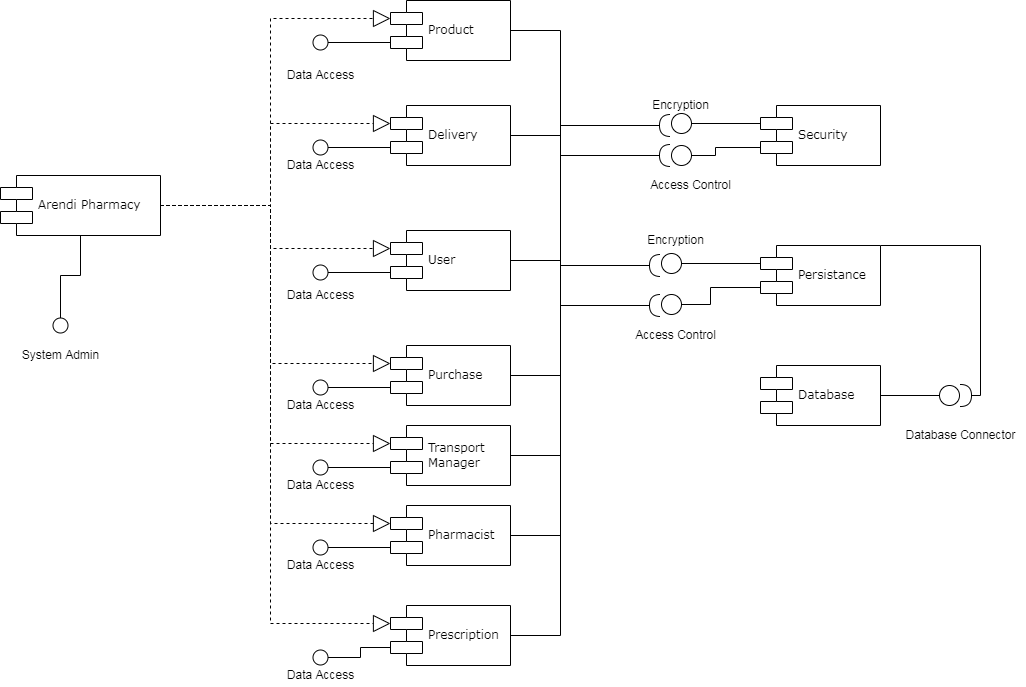

The diagram above was exported from draw.io. Its source (the exported page's mxGraphModel, read from the mxfile embedded in the PNG):
<mxGraphModel dx="1447" dy="708" grid="1" gridSize="10" guides="1" tooltips="1" connect="1" arrows="1" fold="1" page="1" pageScale="1" pageWidth="1100" pageHeight="850" background="none" math="0" shadow="0">
  <root>
    <mxCell id="0" />
    <mxCell id="1" parent="0" />
    <mxCell id="epfaADFRW_bYClyUZ46K-11" style="edgeStyle=orthogonalEdgeStyle;rounded=0;orthogonalLoop=1;jettySize=auto;html=1;exitX=0;exitY=0.7;exitDx=0;exitDy=0;endArrow=oval;endFill=0;endSize=15;strokeWidth=1;" parent="1" source="39150e848f15840c-5" edge="1">
      <mxGeometry relative="1" as="geometry">
        <mxPoint x="360" y="177" as="targetPoint" />
      </mxGeometry>
    </mxCell>
    <mxCell id="epfaADFRW_bYClyUZ46K-21" style="edgeStyle=orthogonalEdgeStyle;rounded=0;orthogonalLoop=1;jettySize=auto;html=1;entryX=1;entryY=0.5;entryDx=0;entryDy=0;endArrow=none;endFill=0;endSize=15;strokeWidth=1;" parent="1" source="39150e848f15840c-5" target="VFQdKsXdx_vOMfRsd7oj-2" edge="1">
      <mxGeometry relative="1" as="geometry">
        <Array as="points">
          <mxPoint x="600" y="165" />
          <mxPoint x="600" y="770" />
        </Array>
      </mxGeometry>
    </mxCell>
    <mxCell id="39150e848f15840c-5" value="Product" style="shape=component;align=left;spacingLeft=36;rounded=0;shadow=0;comic=0;labelBackgroundColor=none;strokeWidth=1;fontFamily=Verdana;fontSize=12;html=1;" parent="1" vertex="1">
      <mxGeometry x="430" y="135" width="120" height="60" as="geometry" />
    </mxCell>
    <mxCell id="epfaADFRW_bYClyUZ46K-12" style="edgeStyle=orthogonalEdgeStyle;rounded=0;orthogonalLoop=1;jettySize=auto;html=1;exitX=0;exitY=0.7;exitDx=0;exitDy=0;endArrow=oval;endFill=0;endSize=15;strokeWidth=1;" parent="1" source="39150e848f15840c-7" edge="1">
      <mxGeometry relative="1" as="geometry">
        <mxPoint x="360" y="282" as="targetPoint" />
      </mxGeometry>
    </mxCell>
    <mxCell id="epfaADFRW_bYClyUZ46K-22" style="edgeStyle=orthogonalEdgeStyle;rounded=0;orthogonalLoop=1;jettySize=auto;html=1;endArrow=halfCircle;endFill=0;endSize=9;strokeWidth=1;" parent="1" edge="1">
      <mxGeometry relative="1" as="geometry">
        <mxPoint x="710" y="260" as="targetPoint" />
        <mxPoint x="600" y="270" as="sourcePoint" />
        <Array as="points">
          <mxPoint x="600" y="260" />
        </Array>
      </mxGeometry>
    </mxCell>
    <mxCell id="epfaADFRW_bYClyUZ46K-28" style="edgeStyle=orthogonalEdgeStyle;rounded=0;orthogonalLoop=1;jettySize=auto;html=1;endArrow=halfCircle;endFill=0;endSize=9;strokeWidth=1;" parent="1" edge="1">
      <mxGeometry relative="1" as="geometry">
        <mxPoint x="710" y="290" as="targetPoint" />
        <mxPoint x="600" y="270" as="sourcePoint" />
        <Array as="points">
          <mxPoint x="600" y="270" />
          <mxPoint x="600" y="290" />
        </Array>
      </mxGeometry>
    </mxCell>
    <mxCell id="epfaADFRW_bYClyUZ46K-55" style="edgeStyle=orthogonalEdgeStyle;rounded=0;orthogonalLoop=1;jettySize=auto;html=1;fontSize=25;endArrow=none;endFill=0;endSize=9;strokeWidth=1;" parent="1" source="39150e848f15840c-7" edge="1">
      <mxGeometry relative="1" as="geometry">
        <mxPoint x="600" y="270" as="targetPoint" />
      </mxGeometry>
    </mxCell>
    <mxCell id="39150e848f15840c-7" value="Delivery" style="shape=component;align=left;spacingLeft=36;rounded=0;shadow=0;comic=0;labelBackgroundColor=none;strokeWidth=1;fontFamily=Verdana;fontSize=12;html=1;" parent="1" vertex="1">
      <mxGeometry x="430" y="240" width="120" height="60" as="geometry" />
    </mxCell>
    <mxCell id="epfaADFRW_bYClyUZ46K-2" style="edgeStyle=orthogonalEdgeStyle;rounded=0;orthogonalLoop=1;jettySize=auto;html=1;endArrow=oval;endFill=0;strokeWidth=1;endSize=15;" parent="1" source="epfaADFRW_bYClyUZ46K-1" edge="1">
      <mxGeometry relative="1" as="geometry">
        <mxPoint x="100" y="460" as="targetPoint" />
      </mxGeometry>
    </mxCell>
    <mxCell id="epfaADFRW_bYClyUZ46K-7" style="edgeStyle=orthogonalEdgeStyle;rounded=0;orthogonalLoop=1;jettySize=auto;html=1;entryX=0;entryY=0.3;entryDx=0;entryDy=0;endArrow=block;endFill=0;endSize=15;strokeWidth=1;dashed=1;" parent="1" source="epfaADFRW_bYClyUZ46K-1" target="39150e848f15840c-5" edge="1">
      <mxGeometry relative="1" as="geometry" />
    </mxCell>
    <mxCell id="epfaADFRW_bYClyUZ46K-8" style="edgeStyle=orthogonalEdgeStyle;rounded=0;orthogonalLoop=1;jettySize=auto;html=1;entryX=0;entryY=0.3;entryDx=0;entryDy=0;dashed=1;endArrow=block;endFill=0;endSize=15;strokeWidth=1;" parent="1" source="epfaADFRW_bYClyUZ46K-1" target="39150e848f15840c-7" edge="1">
      <mxGeometry relative="1" as="geometry" />
    </mxCell>
    <mxCell id="epfaADFRW_bYClyUZ46K-9" style="edgeStyle=orthogonalEdgeStyle;rounded=0;orthogonalLoop=1;jettySize=auto;html=1;entryX=0;entryY=0.3;entryDx=0;entryDy=0;dashed=1;endArrow=block;endFill=0;endSize=15;strokeWidth=1;" parent="1" source="epfaADFRW_bYClyUZ46K-1" target="epfaADFRW_bYClyUZ46K-5" edge="1">
      <mxGeometry relative="1" as="geometry" />
    </mxCell>
    <mxCell id="epfaADFRW_bYClyUZ46K-10" style="edgeStyle=orthogonalEdgeStyle;rounded=0;orthogonalLoop=1;jettySize=auto;html=1;entryX=0;entryY=0.3;entryDx=0;entryDy=0;dashed=1;endArrow=block;endFill=0;endSize=15;strokeWidth=1;" parent="1" source="epfaADFRW_bYClyUZ46K-1" target="epfaADFRW_bYClyUZ46K-6" edge="1">
      <mxGeometry relative="1" as="geometry" />
    </mxCell>
    <mxCell id="epfaADFRW_bYClyUZ46K-1" value="Arendi Pharmacy" style="shape=component;align=left;spacingLeft=36;rounded=0;shadow=0;comic=0;labelBackgroundColor=none;strokeWidth=1;fontFamily=Verdana;fontSize=12;html=1;" parent="1" vertex="1">
      <mxGeometry x="40" y="310" width="160" height="60" as="geometry" />
    </mxCell>
    <mxCell id="epfaADFRW_bYClyUZ46K-3" value="System Admin" style="text;html=1;align=center;verticalAlign=middle;resizable=0;points=[];autosize=1;strokeColor=none;fillColor=none;" parent="1" vertex="1">
      <mxGeometry x="55" y="480" width="90" height="20" as="geometry" />
    </mxCell>
    <mxCell id="epfaADFRW_bYClyUZ46K-13" style="edgeStyle=orthogonalEdgeStyle;rounded=0;orthogonalLoop=1;jettySize=auto;html=1;exitX=0;exitY=0.7;exitDx=0;exitDy=0;endArrow=oval;endFill=0;endSize=15;strokeWidth=1;" parent="1" source="epfaADFRW_bYClyUZ46K-5" edge="1">
      <mxGeometry relative="1" as="geometry">
        <mxPoint x="360" y="407" as="targetPoint" />
      </mxGeometry>
    </mxCell>
    <mxCell id="epfaADFRW_bYClyUZ46K-42" style="edgeStyle=orthogonalEdgeStyle;rounded=0;orthogonalLoop=1;jettySize=auto;html=1;endArrow=halfCircle;endFill=0;endSize=9;strokeWidth=1;" parent="1" edge="1">
      <mxGeometry relative="1" as="geometry">
        <mxPoint x="700" y="400" as="targetPoint" />
        <mxPoint x="600" y="395" as="sourcePoint" />
        <Array as="points">
          <mxPoint x="600" y="400" />
        </Array>
      </mxGeometry>
    </mxCell>
    <mxCell id="epfaADFRW_bYClyUZ46K-43" style="edgeStyle=orthogonalEdgeStyle;rounded=0;orthogonalLoop=1;jettySize=auto;html=1;endArrow=halfCircle;endFill=0;endSize=9;strokeWidth=1;" parent="1" edge="1">
      <mxGeometry relative="1" as="geometry">
        <mxPoint x="700" y="440" as="targetPoint" />
        <mxPoint x="600" y="420" as="sourcePoint" />
        <Array as="points">
          <mxPoint x="600" y="440" />
        </Array>
      </mxGeometry>
    </mxCell>
    <mxCell id="epfaADFRW_bYClyUZ46K-57" style="edgeStyle=orthogonalEdgeStyle;rounded=0;orthogonalLoop=1;jettySize=auto;html=1;fontSize=25;endArrow=none;endFill=0;endSize=9;strokeWidth=1;" parent="1" source="epfaADFRW_bYClyUZ46K-5" edge="1">
      <mxGeometry relative="1" as="geometry">
        <mxPoint x="600" y="395" as="targetPoint" />
      </mxGeometry>
    </mxCell>
    <mxCell id="epfaADFRW_bYClyUZ46K-5" value="User" style="shape=component;align=left;spacingLeft=36;rounded=0;shadow=0;comic=0;labelBackgroundColor=none;strokeWidth=1;fontFamily=Verdana;fontSize=12;html=1;" parent="1" vertex="1">
      <mxGeometry x="430" y="365" width="120" height="60" as="geometry" />
    </mxCell>
    <mxCell id="epfaADFRW_bYClyUZ46K-14" style="edgeStyle=orthogonalEdgeStyle;rounded=0;orthogonalLoop=1;jettySize=auto;html=1;exitX=0;exitY=0.7;exitDx=0;exitDy=0;endArrow=oval;endFill=0;endSize=15;strokeWidth=1;" parent="1" source="epfaADFRW_bYClyUZ46K-6" edge="1">
      <mxGeometry relative="1" as="geometry">
        <mxPoint x="360" y="522" as="targetPoint" />
      </mxGeometry>
    </mxCell>
    <mxCell id="epfaADFRW_bYClyUZ46K-6" value="Purchase" style="shape=component;align=left;spacingLeft=36;rounded=0;shadow=0;comic=0;labelBackgroundColor=none;strokeWidth=1;fontFamily=Verdana;fontSize=12;html=1;" parent="1" vertex="1">
      <mxGeometry x="430" y="480" width="120" height="60" as="geometry" />
    </mxCell>
    <mxCell id="epfaADFRW_bYClyUZ46K-15" value="Data Access" style="text;html=1;align=center;verticalAlign=middle;resizable=0;points=[];autosize=1;strokeColor=none;fillColor=none;" parent="1" vertex="1">
      <mxGeometry x="320" y="200" width="80" height="20" as="geometry" />
    </mxCell>
    <mxCell id="epfaADFRW_bYClyUZ46K-17" value="Data Access" style="text;html=1;align=center;verticalAlign=middle;resizable=0;points=[];autosize=1;strokeColor=none;fillColor=none;" parent="1" vertex="1">
      <mxGeometry x="320" y="290" width="80" height="20" as="geometry" />
    </mxCell>
    <mxCell id="epfaADFRW_bYClyUZ46K-18" value="Data Access" style="text;html=1;align=center;verticalAlign=middle;resizable=0;points=[];autosize=1;strokeColor=none;fillColor=none;" parent="1" vertex="1">
      <mxGeometry x="320" y="420" width="80" height="20" as="geometry" />
    </mxCell>
    <mxCell id="epfaADFRW_bYClyUZ46K-19" value="Data Access" style="text;html=1;align=center;verticalAlign=middle;resizable=0;points=[];autosize=1;strokeColor=none;fillColor=none;" parent="1" vertex="1">
      <mxGeometry x="320" y="530" width="80" height="20" as="geometry" />
    </mxCell>
    <mxCell id="epfaADFRW_bYClyUZ46K-27" style="edgeStyle=orthogonalEdgeStyle;rounded=0;orthogonalLoop=1;jettySize=auto;html=1;exitX=0;exitY=0.3;exitDx=0;exitDy=0;endArrow=circle;endFill=0;endSize=9;strokeWidth=1;" parent="1" source="epfaADFRW_bYClyUZ46K-24" edge="1">
      <mxGeometry relative="1" as="geometry">
        <mxPoint x="710" y="258" as="targetPoint" />
      </mxGeometry>
    </mxCell>
    <mxCell id="epfaADFRW_bYClyUZ46K-33" style="edgeStyle=orthogonalEdgeStyle;rounded=0;orthogonalLoop=1;jettySize=auto;html=1;exitX=0;exitY=0.7;exitDx=0;exitDy=0;endArrow=circle;endFill=0;endSize=9;strokeWidth=1;" parent="1" source="epfaADFRW_bYClyUZ46K-24" edge="1">
      <mxGeometry relative="1" as="geometry">
        <mxPoint x="710" y="290" as="targetPoint" />
      </mxGeometry>
    </mxCell>
    <mxCell id="epfaADFRW_bYClyUZ46K-24" value="Security" style="shape=component;align=left;spacingLeft=36;rounded=0;shadow=0;comic=0;labelBackgroundColor=none;strokeWidth=1;fontFamily=Verdana;fontSize=12;html=1;" parent="1" vertex="1">
      <mxGeometry x="800" y="240" width="120" height="60" as="geometry" />
    </mxCell>
    <mxCell id="epfaADFRW_bYClyUZ46K-38" style="edgeStyle=orthogonalEdgeStyle;rounded=0;orthogonalLoop=1;jettySize=auto;html=1;endArrow=halfCircle;endFill=0;endSize=9;strokeWidth=1;" parent="1" source="epfaADFRW_bYClyUZ46K-25" edge="1">
      <mxGeometry relative="1" as="geometry">
        <mxPoint x="1000" y="530" as="targetPoint" />
        <Array as="points">
          <mxPoint x="1020" y="380" />
          <mxPoint x="1020" y="530" />
        </Array>
      </mxGeometry>
    </mxCell>
    <mxCell id="epfaADFRW_bYClyUZ46K-46" style="edgeStyle=orthogonalEdgeStyle;rounded=0;orthogonalLoop=1;jettySize=auto;html=1;exitX=0;exitY=0.3;exitDx=0;exitDy=0;endArrow=circle;endFill=0;endSize=9;strokeWidth=1;" parent="1" source="epfaADFRW_bYClyUZ46K-25" edge="1">
      <mxGeometry relative="1" as="geometry">
        <mxPoint x="700" y="398" as="targetPoint" />
      </mxGeometry>
    </mxCell>
    <mxCell id="epfaADFRW_bYClyUZ46K-25" value="Persistance" style="shape=component;align=left;spacingLeft=36;rounded=0;shadow=0;comic=0;labelBackgroundColor=none;strokeWidth=1;fontFamily=Verdana;fontSize=12;html=1;" parent="1" vertex="1">
      <mxGeometry x="800" y="380" width="120" height="60" as="geometry" />
    </mxCell>
    <mxCell id="epfaADFRW_bYClyUZ46K-39" style="edgeStyle=orthogonalEdgeStyle;rounded=0;orthogonalLoop=1;jettySize=auto;html=1;endArrow=circle;endFill=0;endSize=9;strokeWidth=1;" parent="1" source="epfaADFRW_bYClyUZ46K-37" edge="1">
      <mxGeometry relative="1" as="geometry">
        <mxPoint x="1000" y="530" as="targetPoint" />
      </mxGeometry>
    </mxCell>
    <mxCell id="epfaADFRW_bYClyUZ46K-37" value="Database" style="shape=component;align=left;spacingLeft=36;rounded=0;shadow=0;comic=0;labelBackgroundColor=none;strokeWidth=1;fontFamily=Verdana;fontSize=12;html=1;" parent="1" vertex="1">
      <mxGeometry x="800" y="500" width="120" height="60" as="geometry" />
    </mxCell>
    <mxCell id="epfaADFRW_bYClyUZ46K-40" value="Encryption" style="text;html=1;align=center;verticalAlign=middle;resizable=0;points=[];autosize=1;strokeColor=none;fillColor=none;" parent="1" vertex="1">
      <mxGeometry x="685" y="230" width="70" height="20" as="geometry" />
    </mxCell>
    <mxCell id="epfaADFRW_bYClyUZ46K-41" value="Access Control" style="text;html=1;align=center;verticalAlign=middle;resizable=0;points=[];autosize=1;strokeColor=none;fillColor=none;" parent="1" vertex="1">
      <mxGeometry x="680" y="310" width="100" height="20" as="geometry" />
    </mxCell>
    <mxCell id="epfaADFRW_bYClyUZ46K-50" style="edgeStyle=orthogonalEdgeStyle;rounded=0;orthogonalLoop=1;jettySize=auto;html=1;exitX=0;exitY=0.7;exitDx=0;exitDy=0;endArrow=circle;endFill=0;endSize=9;strokeWidth=1;" parent="1" edge="1" source="epfaADFRW_bYClyUZ46K-25">
      <mxGeometry relative="1" as="geometry">
        <mxPoint x="700" y="439" as="targetPoint" />
        <mxPoint x="800" y="439" as="sourcePoint" />
      </mxGeometry>
    </mxCell>
    <mxCell id="epfaADFRW_bYClyUZ46K-51" value="Encryption" style="text;html=1;align=center;verticalAlign=middle;resizable=0;points=[];autosize=1;strokeColor=none;fillColor=none;" parent="1" vertex="1">
      <mxGeometry x="680" y="365" width="70" height="20" as="geometry" />
    </mxCell>
    <mxCell id="epfaADFRW_bYClyUZ46K-52" value="Access Control" style="text;html=1;align=center;verticalAlign=middle;resizable=0;points=[];autosize=1;strokeColor=none;fillColor=none;" parent="1" vertex="1">
      <mxGeometry x="665" y="460" width="100" height="20" as="geometry" />
    </mxCell>
    <mxCell id="epfaADFRW_bYClyUZ46K-53" value="Database Connector" style="text;html=1;align=center;verticalAlign=middle;resizable=0;points=[];autosize=1;strokeColor=none;fillColor=none;" parent="1" vertex="1">
      <mxGeometry x="935" y="560" width="130" height="20" as="geometry" />
    </mxCell>
    <mxCell id="VFQdKsXdx_vOMfRsd7oj-1" style="edgeStyle=orthogonalEdgeStyle;rounded=0;orthogonalLoop=1;jettySize=auto;html=1;exitX=0;exitY=0.7;exitDx=0;exitDy=0;endArrow=oval;endFill=0;endSize=15;strokeWidth=1;" edge="1" parent="1" source="VFQdKsXdx_vOMfRsd7oj-2">
      <mxGeometry relative="1" as="geometry">
        <mxPoint x="360" y="792.0000000000001" as="targetPoint" />
      </mxGeometry>
    </mxCell>
    <mxCell id="VFQdKsXdx_vOMfRsd7oj-2" value="Prescription" style="shape=component;align=left;spacingLeft=36;rounded=0;shadow=0;comic=0;labelBackgroundColor=none;strokeWidth=1;fontFamily=Verdana;fontSize=12;html=1;" vertex="1" parent="1">
      <mxGeometry x="430" y="740" width="120" height="60" as="geometry" />
    </mxCell>
    <mxCell id="VFQdKsXdx_vOMfRsd7oj-3" style="edgeStyle=orthogonalEdgeStyle;rounded=0;orthogonalLoop=1;jettySize=auto;html=1;fontSize=25;endArrow=none;endFill=0;endSize=9;strokeWidth=1;entryX=1;entryY=0.5;entryDx=0;entryDy=0;" edge="1" parent="1" target="epfaADFRW_bYClyUZ46K-6">
      <mxGeometry relative="1" as="geometry">
        <mxPoint x="560" y="480" as="targetPoint" />
        <mxPoint x="600" y="510" as="sourcePoint" />
      </mxGeometry>
    </mxCell>
    <mxCell id="VFQdKsXdx_vOMfRsd7oj-4" value="Data Access" style="text;html=1;align=center;verticalAlign=middle;resizable=0;points=[];autosize=1;strokeColor=none;fillColor=none;" vertex="1" parent="1">
      <mxGeometry x="320" y="800" width="80" height="20" as="geometry" />
    </mxCell>
    <mxCell id="VFQdKsXdx_vOMfRsd7oj-5" style="edgeStyle=orthogonalEdgeStyle;rounded=0;orthogonalLoop=1;jettySize=auto;html=1;entryX=0;entryY=0.3;entryDx=0;entryDy=0;dashed=1;endArrow=block;endFill=0;endSize=15;strokeWidth=1;exitX=1;exitY=0.5;exitDx=0;exitDy=0;" edge="1" parent="1" source="epfaADFRW_bYClyUZ46K-1" target="VFQdKsXdx_vOMfRsd7oj-2">
      <mxGeometry relative="1" as="geometry">
        <mxPoint x="210" y="350.0000000000001" as="sourcePoint" />
        <mxPoint x="440" y="393" as="targetPoint" />
      </mxGeometry>
    </mxCell>
    <mxCell id="VFQdKsXdx_vOMfRsd7oj-9" style="edgeStyle=orthogonalEdgeStyle;rounded=0;orthogonalLoop=1;jettySize=auto;html=1;exitX=0;exitY=0.7;exitDx=0;exitDy=0;endArrow=oval;endFill=0;endSize=15;strokeWidth=1;" edge="1" parent="1" source="VFQdKsXdx_vOMfRsd7oj-10">
      <mxGeometry relative="1" as="geometry">
        <mxPoint x="360" y="602" as="targetPoint" />
      </mxGeometry>
    </mxCell>
    <mxCell id="VFQdKsXdx_vOMfRsd7oj-10" value="Transport&lt;br&gt;Manager" style="shape=component;align=left;spacingLeft=36;rounded=0;shadow=0;comic=0;labelBackgroundColor=none;strokeWidth=1;fontFamily=Verdana;fontSize=12;html=1;" vertex="1" parent="1">
      <mxGeometry x="430" y="560" width="120" height="60" as="geometry" />
    </mxCell>
    <mxCell id="VFQdKsXdx_vOMfRsd7oj-11" value="Data Access" style="text;html=1;align=center;verticalAlign=middle;resizable=0;points=[];autosize=1;strokeColor=none;fillColor=none;" vertex="1" parent="1">
      <mxGeometry x="320" y="610" width="80" height="20" as="geometry" />
    </mxCell>
    <mxCell id="VFQdKsXdx_vOMfRsd7oj-12" style="edgeStyle=orthogonalEdgeStyle;rounded=0;orthogonalLoop=1;jettySize=auto;html=1;fontSize=25;endArrow=none;endFill=0;endSize=9;strokeWidth=1;entryX=1;entryY=0.5;entryDx=0;entryDy=0;" edge="1" parent="1" target="VFQdKsXdx_vOMfRsd7oj-10">
      <mxGeometry relative="1" as="geometry">
        <mxPoint x="560" y="560" as="targetPoint" />
        <mxPoint x="600.0000000000002" y="590" as="sourcePoint" />
      </mxGeometry>
    </mxCell>
    <mxCell id="VFQdKsXdx_vOMfRsd7oj-13" style="edgeStyle=orthogonalEdgeStyle;rounded=0;orthogonalLoop=1;jettySize=auto;html=1;exitX=0;exitY=0.7;exitDx=0;exitDy=0;endArrow=oval;endFill=0;endSize=15;strokeWidth=1;" edge="1" parent="1" source="VFQdKsXdx_vOMfRsd7oj-14">
      <mxGeometry relative="1" as="geometry">
        <mxPoint x="360" y="682" as="targetPoint" />
      </mxGeometry>
    </mxCell>
    <mxCell id="VFQdKsXdx_vOMfRsd7oj-14" value="Pharmacist" style="shape=component;align=left;spacingLeft=36;rounded=0;shadow=0;comic=0;labelBackgroundColor=none;strokeWidth=1;fontFamily=Verdana;fontSize=12;html=1;" vertex="1" parent="1">
      <mxGeometry x="430" y="640" width="120" height="60" as="geometry" />
    </mxCell>
    <mxCell id="VFQdKsXdx_vOMfRsd7oj-15" value="Data Access" style="text;html=1;align=center;verticalAlign=middle;resizable=0;points=[];autosize=1;strokeColor=none;fillColor=none;" vertex="1" parent="1">
      <mxGeometry x="320" y="690" width="80" height="20" as="geometry" />
    </mxCell>
    <mxCell id="VFQdKsXdx_vOMfRsd7oj-16" style="edgeStyle=orthogonalEdgeStyle;rounded=0;orthogonalLoop=1;jettySize=auto;html=1;fontSize=25;endArrow=none;endFill=0;endSize=9;strokeWidth=1;entryX=1;entryY=0.5;entryDx=0;entryDy=0;" edge="1" parent="1" target="VFQdKsXdx_vOMfRsd7oj-14">
      <mxGeometry relative="1" as="geometry">
        <mxPoint x="560" y="640" as="targetPoint" />
        <mxPoint x="600.0000000000002" y="670" as="sourcePoint" />
      </mxGeometry>
    </mxCell>
    <mxCell id="VFQdKsXdx_vOMfRsd7oj-17" style="edgeStyle=orthogonalEdgeStyle;rounded=0;orthogonalLoop=1;jettySize=auto;html=1;entryX=0;entryY=0.3;entryDx=0;entryDy=0;dashed=1;endArrow=block;endFill=0;endSize=15;strokeWidth=1;exitX=1;exitY=0.5;exitDx=0;exitDy=0;" edge="1" parent="1" source="epfaADFRW_bYClyUZ46K-1" target="VFQdKsXdx_vOMfRsd7oj-14">
      <mxGeometry relative="1" as="geometry">
        <mxPoint x="210" y="350" as="sourcePoint" />
        <mxPoint x="440" y="508" as="targetPoint" />
      </mxGeometry>
    </mxCell>
    <mxCell id="VFQdKsXdx_vOMfRsd7oj-18" style="edgeStyle=orthogonalEdgeStyle;rounded=0;orthogonalLoop=1;jettySize=auto;html=1;entryX=0;entryY=0.3;entryDx=0;entryDy=0;dashed=1;endArrow=block;endFill=0;endSize=15;strokeWidth=1;exitX=1;exitY=0.5;exitDx=0;exitDy=0;" edge="1" parent="1" source="epfaADFRW_bYClyUZ46K-1" target="VFQdKsXdx_vOMfRsd7oj-10">
      <mxGeometry relative="1" as="geometry">
        <mxPoint x="210" y="350" as="sourcePoint" />
        <mxPoint x="440" y="668" as="targetPoint" />
      </mxGeometry>
    </mxCell>
  </root>
</mxGraphModel>